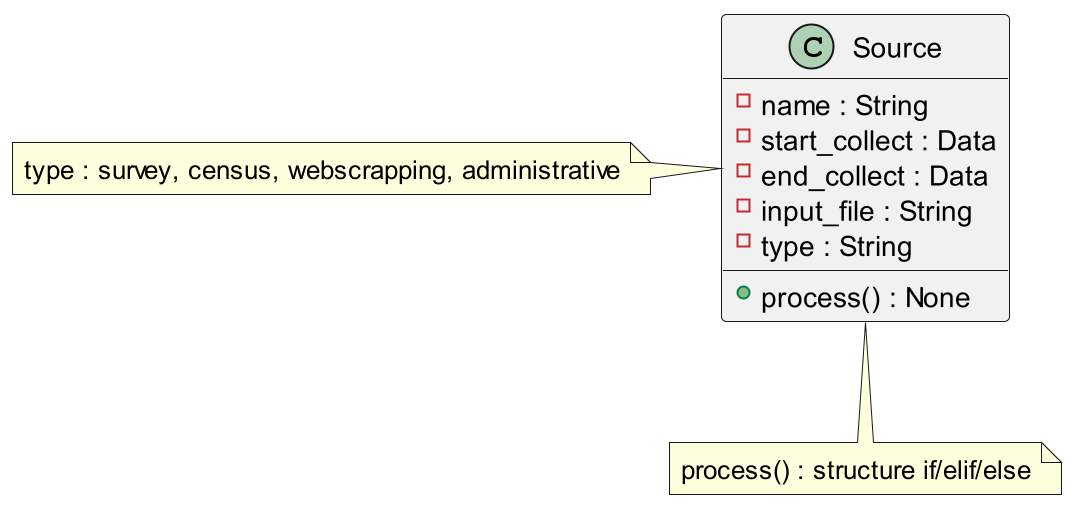

The diagram above was rendered by PlantUML. Its source (embedded in the PNG):
@startuml
scale 2
class Source {
    - name : String
    - start_collect : Data
    - end_collect : Data
    - input_file : String
    - type : String

    + process() : None

}
note bottom : process() : structure if/elif/else

note "type : survey, census, webscrapping, administrative" as N 
N.Source



@enduml